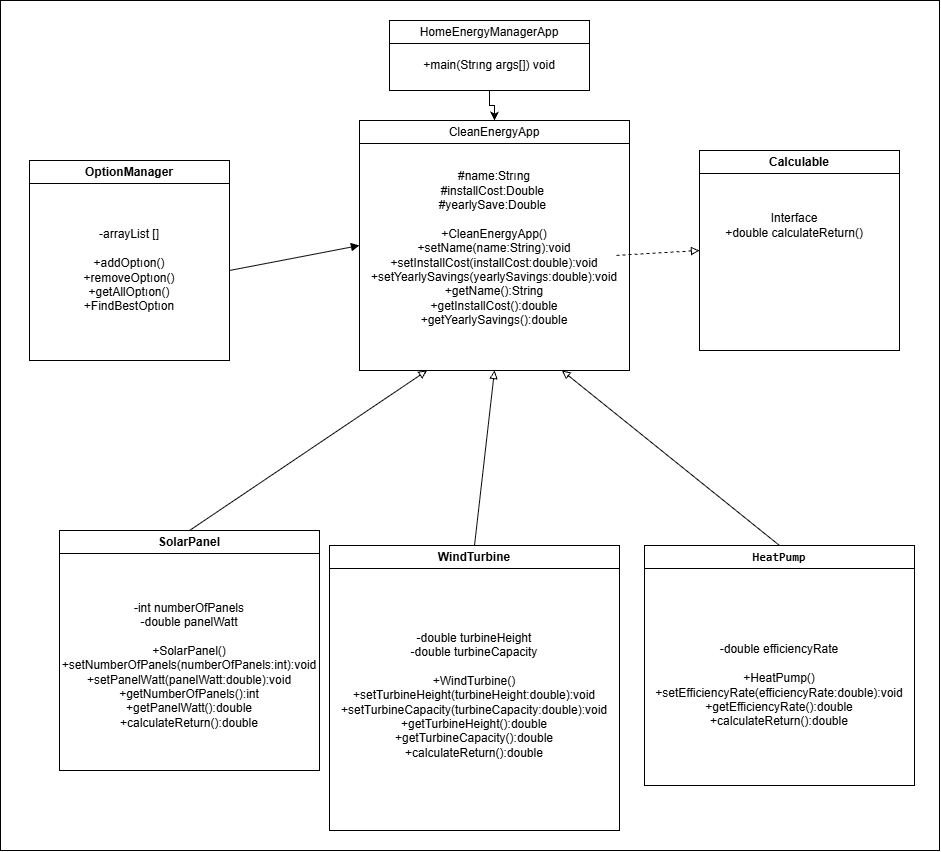

The diagram above was exported from draw.io. Its source (the exported page's mxGraphModel, read from the mxfile embedded in the PNG):
<mxGraphModel dx="2513" dy="914" grid="1" gridSize="10" guides="1" tooltips="1" connect="1" arrows="1" fold="1" page="1" pageScale="1" pageWidth="827" pageHeight="1169" math="0" shadow="0">
  <root>
    <mxCell id="0" />
    <mxCell id="1" parent="0" />
    <mxCell id="oRAP3j7OSzLervL4cOOP-6" parent="1" style="rounded=0;whiteSpace=wrap;html=1;fillColor=light-dark(#FFFFFF,#040303);" value="" vertex="1">
      <mxGeometry height="850" width="939" x="-119" as="geometry" />
    </mxCell>
    <mxCell id="7oZMzG1X0h-tW_kGTu1y-3" parent="1" style="swimlane;whiteSpace=wrap;html=1;labelBackgroundColor=default;" value="&lt;span style=&quot;font-weight: 400;&quot;&gt;HomeEnergyManagerApp&lt;/span&gt;" vertex="1">
      <mxGeometry height="70" width="200" x="270" y="20" as="geometry" />
    </mxCell>
    <mxCell id="7oZMzG1X0h-tW_kGTu1y-5" parent="7oZMzG1X0h-tW_kGTu1y-3" style="text;html=1;whiteSpace=wrap;strokeColor=none;fillColor=none;align=center;verticalAlign=middle;rounded=0;" value="+main(Strıng args[]) void" vertex="1">
      <mxGeometry height="30" width="140" x="30" y="30" as="geometry" />
    </mxCell>
    <mxCell id="7oZMzG1X0h-tW_kGTu1y-4" parent="1" style="swimlane;whiteSpace=wrap;html=1;labelBackgroundColor=default;" value="&lt;span style=&quot;font-weight: 400;&quot;&gt;CleanEnergyApp&lt;/span&gt;" vertex="1">
      <mxGeometry height="250" width="270" x="240" y="120" as="geometry" />
    </mxCell>
    <mxCell id="7oZMzG1X0h-tW_kGTu1y-11" parent="7oZMzG1X0h-tW_kGTu1y-4" style="text;html=1;whiteSpace=wrap;strokeColor=none;fillColor=none;align=center;verticalAlign=middle;rounded=0;" value="#name:Strıng&lt;div&gt;&lt;span style=&quot;background-color: transparent; color: light-dark(#000000, var(--ge-light-color, #ffffff));&quot;&gt;#installCost:&lt;/span&gt;Double&amp;nbsp;&lt;div&gt;#yearlySave:&lt;span style=&quot;background-color: transparent; color: light-dark(#000000, var(--ge-light-color, #ffffff));&quot;&gt;Double&lt;/span&gt;&lt;span style=&quot;background-color: transparent; color: light-dark(#000000, var(--ge-light-color, #ffffff));&quot;&gt;&amp;nbsp;&lt;/span&gt;&lt;/div&gt;&lt;div&gt;&lt;br&gt;&lt;/div&gt;&lt;div&gt;&lt;span style=&quot;background-color: transparent; color: light-dark(#000000, var(--ge-light-color, #ffffff));&quot;&gt;+CleanEnergyApp()&lt;/span&gt;&lt;/div&gt;&lt;div&gt;&lt;span style=&quot;background-color: transparent; color: light-dark(#000000, var(--ge-light-color, #ffffff));&quot;&gt;+setName(name:String):void&lt;/span&gt;&lt;/div&gt;&lt;div&gt;&lt;span style=&quot;background-color: transparent; color: light-dark(#000000, var(--ge-light-color, #ffffff));&quot;&gt;+setInstallCost(installCost:double):void&lt;/span&gt;&lt;/div&gt;&lt;div&gt;&lt;span style=&quot;background-color: transparent; color: light-dark(#000000, var(--ge-light-color, #ffffff));&quot;&gt;+setYearlySavings(yearlySavings:double):void&lt;/span&gt;&lt;/div&gt;&lt;div&gt;&lt;span style=&quot;background-color: transparent; color: light-dark(#000000, var(--ge-light-color, #ffffff));&quot;&gt;+getName():String&lt;/span&gt;&lt;/div&gt;&lt;div&gt;&lt;span style=&quot;background-color: transparent; color: light-dark(#000000, var(--ge-light-color, #ffffff));&quot;&gt;+getInstallCost():double&lt;/span&gt;&lt;/div&gt;&lt;div&gt;&lt;span style=&quot;background-color: transparent; color: light-dark(#000000, var(--ge-light-color, #ffffff));&quot;&gt;+getYearlySavings():double&lt;/span&gt;&lt;/div&gt;&lt;div&gt;&lt;br&gt;&lt;/div&gt;&lt;/div&gt;" vertex="1">
      <mxGeometry height="210" width="240" x="15" y="30" as="geometry" />
    </mxCell>
    <mxCell id="7oZMzG1X0h-tW_kGTu1y-6" parent="1" style="swimlane;whiteSpace=wrap;html=1;labelBackgroundColor=default;" value="Calculable" vertex="1">
      <mxGeometry height="200" width="200" x="580" y="150" as="geometry" />
    </mxCell>
    <mxCell id="7oZMzG1X0h-tW_kGTu1y-12" parent="7oZMzG1X0h-tW_kGTu1y-6" style="text;html=1;whiteSpace=wrap;strokeColor=none;fillColor=none;align=center;verticalAlign=middle;rounded=0;" value="Interface&lt;div&gt;+double calculateReturn()&lt;/div&gt;" vertex="1">
      <mxGeometry height="30" width="150" x="20" y="60" as="geometry" />
    </mxCell>
    <mxCell id="7oZMzG1X0h-tW_kGTu1y-7" parent="1" style="swimlane;whiteSpace=wrap;html=1;labelBackgroundColor=default;" value="&lt;code dir=&quot;ltr&quot;&gt;HeatPump&lt;/code&gt;" vertex="1">
      <mxGeometry height="240" width="270" x="525" y="545" as="geometry" />
    </mxCell>
    <mxCell id="7oZMzG1X0h-tW_kGTu1y-8" parent="1" style="swimlane;whiteSpace=wrap;html=1;labelBackgroundColor=default;" value="WindTurbine" vertex="1">
      <mxGeometry height="285" width="290" x="210" y="545" as="geometry" />
    </mxCell>
    <mxCell id="7oZMzG1X0h-tW_kGTu1y-9" parent="1" style="swimlane;whiteSpace=wrap;html=1;labelBackgroundColor=default;" value="SolarPanel" vertex="1">
      <mxGeometry height="240" width="260" x="-60" y="530" as="geometry" />
    </mxCell>
    <mxCell id="7oZMzG1X0h-tW_kGTu1y-16" parent="7oZMzG1X0h-tW_kGTu1y-9" style="text;html=1;whiteSpace=wrap;strokeColor=none;fillColor=none;align=center;verticalAlign=middle;rounded=0;" value="-int numberOfPanels&lt;div&gt;-double panelWatt&lt;/div&gt;&lt;div&gt;&lt;br&gt;&lt;/div&gt;&lt;div&gt;&lt;span style=&quot;background-color: transparent; color: light-dark(#000000, var(--ge-light-color, #ffffff));&quot;&gt;+SolarPanel()&lt;/span&gt;&lt;/div&gt;&lt;div&gt;&lt;span style=&quot;background-color: transparent; color: light-dark(#000000, var(--ge-light-color, #ffffff));&quot;&gt;+setNumberOfPanels(numberOfPanels:int):void&lt;/span&gt;&lt;/div&gt;&lt;div&gt;&lt;span style=&quot;background-color: transparent; color: light-dark(#000000, var(--ge-light-color, #ffffff));&quot;&gt;+setPanelWatt(panelWatt:double):void&lt;/span&gt;&lt;/div&gt;&lt;div&gt;&lt;span style=&quot;background-color: transparent; color: light-dark(#000000, var(--ge-light-color, #ffffff));&quot;&gt;+getNumberOfPanels():int&lt;/span&gt;&lt;/div&gt;&lt;div&gt;&lt;span style=&quot;background-color: transparent; color: light-dark(#000000, var(--ge-light-color, #ffffff));&quot;&gt;+getPanelWatt():double&lt;/span&gt;&lt;/div&gt;&lt;div&gt;&lt;span style=&quot;background-color: transparent; color: light-dark(#000000, var(--ge-light-color, #ffffff));&quot;&gt;+calculateReturn():double&lt;/span&gt;&lt;/div&gt;" vertex="1">
      <mxGeometry height="210" width="260" y="30" as="geometry" />
    </mxCell>
    <mxCell id="7oZMzG1X0h-tW_kGTu1y-10" parent="1" style="swimlane;whiteSpace=wrap;html=1;" value="OptionManager" vertex="1">
      <mxGeometry height="200" width="200" x="-90" y="160" as="geometry" />
    </mxCell>
    <mxCell id="7oZMzG1X0h-tW_kGTu1y-17" parent="1" style="text;html=1;whiteSpace=wrap;strokeColor=none;fillColor=none;align=center;verticalAlign=middle;rounded=0;" value="-double turbineHeight&lt;div&gt;-double turbineCapacity&lt;/div&gt;&lt;div&gt;&lt;br&gt;&lt;/div&gt;&lt;div&gt;&lt;span style=&quot;background-color: transparent; color: light-dark(#000000, var(--ge-light-color, #ffffff));&quot;&gt;+WindTurbine()&lt;/span&gt;&lt;/div&gt;&lt;div&gt;&lt;span style=&quot;background-color: transparent; color: light-dark(#000000, var(--ge-light-color, #ffffff));&quot;&gt;+setTurbineHeight(turbineHeight:double):void&lt;/span&gt;&lt;/div&gt;&lt;div&gt;&lt;span style=&quot;background-color: transparent; color: light-dark(#000000, var(--ge-light-color, #ffffff));&quot;&gt;+setTurbineCapacity(turbineCapacity:double):void&lt;/span&gt;&lt;/div&gt;&lt;div&gt;&lt;span style=&quot;background-color: transparent; color: light-dark(#000000, var(--ge-light-color, #ffffff));&quot;&gt;+getTurbineHeight():double&lt;/span&gt;&lt;/div&gt;&lt;div&gt;&lt;span style=&quot;background-color: transparent; color: light-dark(#000000, var(--ge-light-color, #ffffff));&quot;&gt;+getTurbineCapacity():double&lt;/span&gt;&lt;/div&gt;&lt;div&gt;&lt;span style=&quot;background-color: transparent; color: light-dark(#000000, var(--ge-light-color, #ffffff));&quot;&gt;+calculateReturn():double&lt;/span&gt;&lt;/div&gt;" vertex="1">
      <mxGeometry height="250" width="290" x="210" y="570" as="geometry" />
    </mxCell>
    <mxCell id="7oZMzG1X0h-tW_kGTu1y-18" parent="1" style="text;html=1;whiteSpace=wrap;strokeColor=none;fillColor=none;align=center;verticalAlign=middle;rounded=0;" value="-double efficiencyRate&lt;div&gt;&lt;br&gt;&lt;/div&gt;&lt;div&gt;&lt;span style=&quot;background-color: transparent; color: light-dark(#000000, var(--ge-light-color, #ffffff));&quot;&gt;+HeatPump()&lt;/span&gt;&lt;/div&gt;&lt;div&gt;&lt;span style=&quot;background-color: transparent; color: light-dark(#000000, var(--ge-light-color, #ffffff));&quot;&gt;+setEfficiencyRate(efficiencyRate:double):void&lt;/span&gt;&lt;/div&gt;&lt;div&gt;&lt;span style=&quot;background-color: transparent; color: light-dark(#000000, var(--ge-light-color, #ffffff));&quot;&gt;+getEfficiencyRate():double&lt;/span&gt;&lt;/div&gt;&lt;div&gt;&lt;span style=&quot;background-color: transparent; color: light-dark(#000000, var(--ge-light-color, #ffffff));&quot;&gt;+calculateReturn():double&lt;/span&gt;&lt;/div&gt;" vertex="1">
      <mxGeometry height="200" width="270" x="525" y="585" as="geometry" />
    </mxCell>
    <mxCell id="7oZMzG1X0h-tW_kGTu1y-19" parent="1" style="text;html=1;whiteSpace=wrap;strokeColor=none;fillColor=none;align=center;verticalAlign=middle;rounded=0;labelBackgroundColor=default;" value="-arrayList []&lt;div&gt;&lt;br&gt;&lt;/div&gt;&lt;div&gt;+addOptıon()&lt;/div&gt;&lt;div&gt;+removeOptıon()&lt;/div&gt;&lt;div&gt;+getAllOptıon()&lt;/div&gt;&lt;div&gt;+FindBestOptıon&lt;/div&gt;" vertex="1">
      <mxGeometry height="180" width="200" x="-90" y="180" as="geometry" />
    </mxCell>
    <mxCell id="7oZMzG1X0h-tW_kGTu1y-25" edge="1" parent="1" source="7oZMzG1X0h-tW_kGTu1y-3" style="endArrow=classic;html=1;rounded=0;edgeStyle=orthogonalEdgeStyle;exitX=0.5;exitY=1;exitDx=0;exitDy=0;entryX=0.5;entryY=0;entryDx=0;entryDy=0;" target="7oZMzG1X0h-tW_kGTu1y-4" value="">
      <mxGeometry height="50" relative="1" width="50" as="geometry">
        <mxPoint x="300" y="490" as="sourcePoint" />
        <mxPoint x="350" y="440" as="targetPoint" />
      </mxGeometry>
    </mxCell>
    <mxCell id="oRAP3j7OSzLervL4cOOP-1" edge="1" parent="1" source="7oZMzG1X0h-tW_kGTu1y-6" style="endArrow=none;dashed=1;html=1;rounded=0;startArrow=block;startFill=0;entryX=1;entryY=0.5;entryDx=0;entryDy=0;exitX=0;exitY=0.5;exitDx=0;exitDy=0;" target="7oZMzG1X0h-tW_kGTu1y-11" value="">
      <mxGeometry height="50" relative="1" width="50" as="geometry">
        <mxPoint x="430" y="440" as="sourcePoint" />
        <mxPoint x="480" y="390" as="targetPoint" />
      </mxGeometry>
    </mxCell>
    <mxCell id="oRAP3j7OSzLervL4cOOP-2" edge="1" parent="1" source="7oZMzG1X0h-tW_kGTu1y-9" style="endArrow=block;html=1;rounded=0;exitX=0.5;exitY=0;exitDx=0;exitDy=0;endFill=0;entryX=0.25;entryY=1;entryDx=0;entryDy=0;" target="7oZMzG1X0h-tW_kGTu1y-4" value="">
      <mxGeometry height="50" relative="1" width="50" as="geometry">
        <mxPoint x="230" y="500" as="sourcePoint" />
        <mxPoint x="280" y="450" as="targetPoint" />
      </mxGeometry>
    </mxCell>
    <mxCell id="oRAP3j7OSzLervL4cOOP-3" edge="1" parent="1" source="7oZMzG1X0h-tW_kGTu1y-8" style="endArrow=block;html=1;rounded=0;exitX=0.5;exitY=0;exitDx=0;exitDy=0;endFill=0;entryX=0.5;entryY=1;entryDx=0;entryDy=0;" target="7oZMzG1X0h-tW_kGTu1y-4" value="">
      <mxGeometry height="50" relative="1" width="50" as="geometry">
        <mxPoint x="360" y="615" as="sourcePoint" />
        <mxPoint x="590" y="350" as="targetPoint" />
      </mxGeometry>
    </mxCell>
    <mxCell id="oRAP3j7OSzLervL4cOOP-4" edge="1" parent="1" source="7oZMzG1X0h-tW_kGTu1y-7" style="endArrow=block;html=1;rounded=0;exitX=0.5;exitY=0;exitDx=0;exitDy=0;endFill=0;entryX=0.75;entryY=1;entryDx=0;entryDy=0;" target="7oZMzG1X0h-tW_kGTu1y-4" value="">
      <mxGeometry height="50" relative="1" width="50" as="geometry">
        <mxPoint x="370" y="815" as="sourcePoint" />
        <mxPoint x="600" y="550" as="targetPoint" />
      </mxGeometry>
    </mxCell>
    <mxCell id="oRAP3j7OSzLervL4cOOP-5" edge="1" parent="1" source="7oZMzG1X0h-tW_kGTu1y-19" style="endArrow=block;html=1;rounded=0;exitX=1;exitY=0.5;exitDx=0;exitDy=0;entryX=0;entryY=0.5;entryDx=0;entryDy=0;endFill=1;" target="7oZMzG1X0h-tW_kGTu1y-4" value="">
      <mxGeometry height="50" relative="1" width="50" as="geometry">
        <mxPoint x="180" y="300" as="sourcePoint" />
        <mxPoint x="230" y="250" as="targetPoint" />
      </mxGeometry>
    </mxCell>
  </root>
</mxGraphModel>